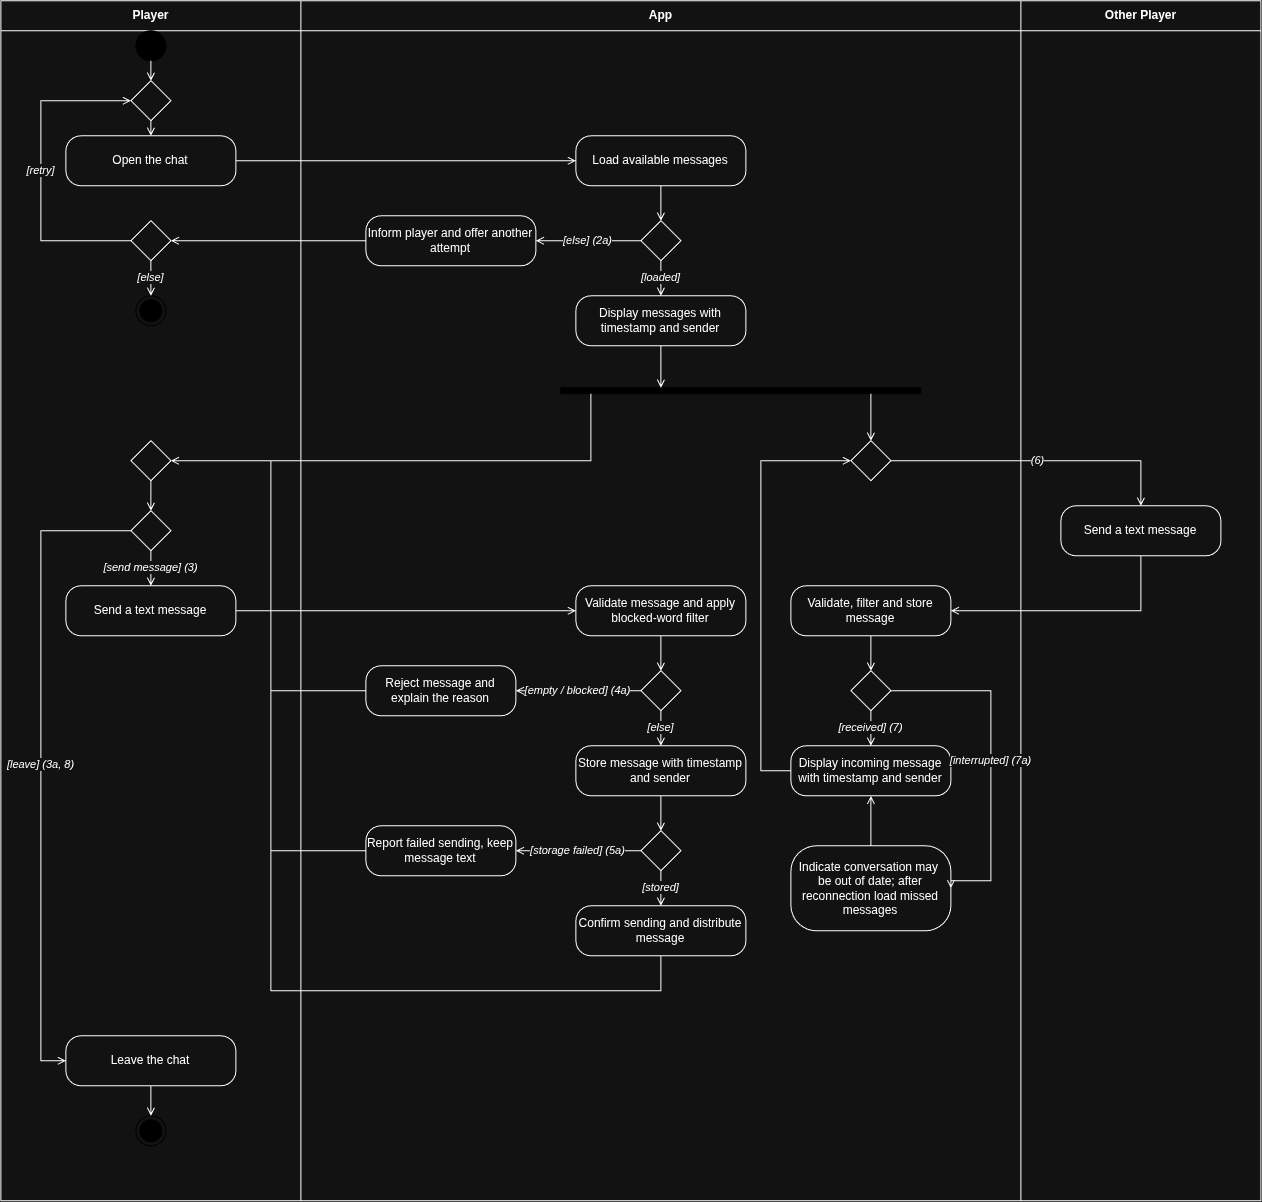

The diagram above was exported from draw.io. Its source (the exported page's mxGraphModel, read from the mxfile embedded in the PNG):
<mxGraphModel dx="2463" dy="1253" grid="1" gridSize="10" guides="1" tooltips="1" connect="1" arrows="1" fold="1" page="1" pageScale="1" pageWidth="1320" pageHeight="1260" math="0" shadow="0">
  <root>
    <mxCell id="0" />
    <mxCell id="1" parent="0" />
    <mxCell id="c1" parent="1" style="swimlane;startSize=30;html=1;fontStyle=1;" value="Player" vertex="1">
      <mxGeometry height="1200" width="300" x="40" y="40" as="geometry" />
    </mxCell>
    <mxCell id="c2" parent="1" style="swimlane;startSize=30;html=1;fontStyle=1;" value="App" vertex="1">
      <mxGeometry height="1200" width="720" x="340" y="40" as="geometry" />
    </mxCell>
    <mxCell id="c3" parent="1" style="swimlane;startSize=30;html=1;fontStyle=1;" value="Other Player" vertex="1">
      <mxGeometry height="1200" width="240" x="1060" y="40" as="geometry" />
    </mxCell>
    <mxCell id="st" parent="1" style="ellipse;html=1;aspect=fixed;fillColor=#000000;strokeColor=#000000;" value="" vertex="1">
      <mxGeometry height="30" width="30" x="175" y="70" as="geometry" />
    </mxCell>
    <mxCell id="m0" parent="1" style="rhombus;whiteSpace=wrap;html=1;" value="" vertex="1">
      <mxGeometry height="40" width="40" x="170" y="120" as="geometry" />
    </mxCell>
    <mxCell id="open" parent="1" style="rounded=1;arcSize=30;whiteSpace=wrap;html=1;" value="Open the chat" vertex="1">
      <mxGeometry height="50" width="170" x="105" y="175" as="geometry" />
    </mxCell>
    <mxCell id="load" parent="1" style="rounded=1;arcSize=30;whiteSpace=wrap;html=1;" value="Load available messages" vertex="1">
      <mxGeometry height="50" width="170" x="615" y="175" as="geometry" />
    </mxCell>
    <mxCell id="d1" parent="1" style="rhombus;whiteSpace=wrap;html=1;" value="" vertex="1">
      <mxGeometry height="40" width="40" x="680" y="260" as="geometry" />
    </mxCell>
    <mxCell id="err" parent="1" style="rounded=1;arcSize=30;whiteSpace=wrap;html=1;" value="Inform player and offer another attempt" vertex="1">
      <mxGeometry height="50" width="170" x="405" y="255" as="geometry" />
    </mxCell>
    <mxCell id="d2" parent="1" style="rhombus;whiteSpace=wrap;html=1;" value="" vertex="1">
      <mxGeometry height="40" width="40" x="170" y="260" as="geometry" />
    </mxCell>
    <mxCell id="f1" parent="1" style="ellipse;html=1;shape=endState;aspect=fixed;fillColor=#000000;strokeColor=#000000;" value="" vertex="1">
      <mxGeometry height="30" width="30" x="175" y="335" as="geometry" />
    </mxCell>
    <mxCell id="show" parent="1" style="rounded=1;arcSize=30;whiteSpace=wrap;html=1;" value="Display messages with timestamp and sender" vertex="1">
      <mxGeometry height="50" width="170" x="615" y="335" as="geometry" />
    </mxCell>
    <mxCell id="fork" parent="1" style="html=1;points=[];perimeter=orthogonalPerimeter;fillColor=#000000;strokeColor=#000000;" value="" vertex="1">
      <mxGeometry height="6" width="360" x="600" y="427" as="geometry" />
    </mxCell>
    <mxCell id="m1" parent="1" style="rhombus;whiteSpace=wrap;html=1;" value="" vertex="1">
      <mxGeometry height="40" width="40" x="170" y="480" as="geometry" />
    </mxCell>
    <mxCell id="d3" parent="1" style="rhombus;whiteSpace=wrap;html=1;" value="" vertex="1">
      <mxGeometry height="40" width="40" x="170" y="550" as="geometry" />
    </mxCell>
    <mxCell id="send" parent="1" style="rounded=1;arcSize=30;whiteSpace=wrap;html=1;" value="Send a text message" vertex="1">
      <mxGeometry height="50" width="170" x="105" y="625" as="geometry" />
    </mxCell>
    <mxCell id="val" parent="1" style="rounded=1;arcSize=30;whiteSpace=wrap;html=1;" value="Validate message and apply blocked-word filter" vertex="1">
      <mxGeometry height="50" width="170" x="615" y="625" as="geometry" />
    </mxCell>
    <mxCell id="d4" parent="1" style="rhombus;whiteSpace=wrap;html=1;" value="" vertex="1">
      <mxGeometry height="40" width="40" x="680" y="710" as="geometry" />
    </mxCell>
    <mxCell id="rej" parent="1" style="rounded=1;arcSize=30;whiteSpace=wrap;html=1;" value="Reject message and explain the reason" vertex="1">
      <mxGeometry height="50" width="150" x="405" y="705" as="geometry" />
    </mxCell>
    <mxCell id="store" parent="1" style="rounded=1;arcSize=30;whiteSpace=wrap;html=1;" value="Store message with timestamp and sender" vertex="1">
      <mxGeometry height="50" width="170" x="615" y="785" as="geometry" />
    </mxCell>
    <mxCell id="d5" parent="1" style="rhombus;whiteSpace=wrap;html=1;" value="" vertex="1">
      <mxGeometry height="40" width="40" x="680" y="870" as="geometry" />
    </mxCell>
    <mxCell id="fail" parent="1" style="rounded=1;arcSize=30;whiteSpace=wrap;html=1;" value="Report failed sending, keep message text" vertex="1">
      <mxGeometry height="50" width="150" x="405" y="865" as="geometry" />
    </mxCell>
    <mxCell id="conf" parent="1" style="rounded=1;arcSize=30;whiteSpace=wrap;html=1;" value="Confirm sending and distribute message" vertex="1">
      <mxGeometry height="50" width="170" x="615" y="945" as="geometry" />
    </mxCell>
    <mxCell id="leave" parent="1" style="rounded=1;arcSize=30;whiteSpace=wrap;html=1;" value="Leave the chat" vertex="1">
      <mxGeometry height="50" width="170" x="105" y="1075" as="geometry" />
    </mxCell>
    <mxCell id="f2" parent="1" style="ellipse;html=1;shape=endState;aspect=fixed;fillColor=#000000;strokeColor=#000000;" value="" vertex="1">
      <mxGeometry height="30" width="30" x="175" y="1155" as="geometry" />
    </mxCell>
    <mxCell id="m3" parent="1" style="rhombus;whiteSpace=wrap;html=1;" value="" vertex="1">
      <mxGeometry height="40" width="40" x="890" y="480" as="geometry" />
    </mxCell>
    <mxCell id="osend" parent="1" style="rounded=1;arcSize=30;whiteSpace=wrap;html=1;" value="Send a text message" vertex="1">
      <mxGeometry height="50" width="160" x="1100" y="545" as="geometry" />
    </mxCell>
    <mxCell id="ostore" parent="1" style="rounded=1;arcSize=30;whiteSpace=wrap;html=1;" value="Validate, filter and store message" vertex="1">
      <mxGeometry height="50" width="160" x="830" y="625" as="geometry" />
    </mxCell>
    <mxCell id="d6" parent="1" style="rhombus;whiteSpace=wrap;html=1;" value="" vertex="1">
      <mxGeometry height="40" width="40" x="890" y="710" as="geometry" />
    </mxCell>
    <mxCell id="inc" parent="1" style="rounded=1;arcSize=30;whiteSpace=wrap;html=1;" value="Display incoming message with timestamp and sender" vertex="1">
      <mxGeometry height="50" width="160" x="830" y="785" as="geometry" />
    </mxCell>
    <mxCell id="miss" parent="1" style="rounded=1;arcSize=30;whiteSpace=wrap;html=1;" value="Indicate conversation may&amp;nbsp;&lt;div&gt;be out of date; after reconnection load missed messages&lt;/div&gt;" vertex="1">
      <mxGeometry height="85" width="160" x="830" y="885" as="geometry" />
    </mxCell>
    <mxCell id="e4" edge="1" parent="1" source="st" style="edgeStyle=orthogonalEdgeStyle;rounded=0;html=1;endArrow=open;endFill=0;exitX=0.5;exitY=1;exitDx=0;exitDy=0;entryX=0.5;entryY=0;entryDx=0;entryDy=0;" target="m0" value="">
      <mxGeometry relative="1" as="geometry" />
    </mxCell>
    <mxCell id="e5" edge="1" parent="1" source="m0" style="edgeStyle=orthogonalEdgeStyle;rounded=0;html=1;endArrow=open;endFill=0;exitX=0.5;exitY=1;exitDx=0;exitDy=0;entryX=0.5;entryY=0;entryDx=0;entryDy=0;" target="open" value="">
      <mxGeometry relative="1" as="geometry" />
    </mxCell>
    <mxCell id="e6" edge="1" parent="1" source="open" style="edgeStyle=orthogonalEdgeStyle;rounded=0;html=1;endArrow=open;endFill=0;exitX=1;exitY=0.5;exitDx=0;exitDy=0;entryX=0;entryY=0.5;entryDx=0;entryDy=0;" target="load" value="">
      <mxGeometry relative="1" as="geometry" />
    </mxCell>
    <mxCell id="e7" edge="1" parent="1" source="load" style="edgeStyle=orthogonalEdgeStyle;rounded=0;html=1;endArrow=open;endFill=0;exitX=0.5;exitY=1;exitDx=0;exitDy=0;entryX=0.5;entryY=0;entryDx=0;entryDy=0;" target="d1" value="">
      <mxGeometry relative="1" as="geometry" />
    </mxCell>
    <mxCell id="e8" edge="1" parent="1" source="d1" style="edgeStyle=orthogonalEdgeStyle;rounded=0;html=1;endArrow=open;endFill=0;exitX=0.5;exitY=1;exitDx=0;exitDy=0;entryX=0.5;entryY=0;entryDx=0;entryDy=0;fontStyle=2;labelBackgroundColor=default;" target="show" value="[loaded]">
      <mxGeometry relative="1" as="geometry" />
    </mxCell>
    <mxCell id="e9" edge="1" parent="1" source="d1" style="edgeStyle=orthogonalEdgeStyle;rounded=0;html=1;endArrow=open;endFill=0;exitX=0;exitY=0.5;exitDx=0;exitDy=0;entryX=1;entryY=0.5;entryDx=0;entryDy=0;fontStyle=2;labelBackgroundColor=default;" target="err" value="[else] (2a)">
      <mxGeometry relative="1" as="geometry" />
    </mxCell>
    <mxCell id="e10" edge="1" parent="1" source="err" style="edgeStyle=orthogonalEdgeStyle;rounded=0;html=1;endArrow=open;endFill=0;exitX=0;exitY=0.5;exitDx=0;exitDy=0;entryX=1;entryY=0.5;entryDx=0;entryDy=0;" target="d2" value="">
      <mxGeometry relative="1" as="geometry" />
    </mxCell>
    <mxCell id="e11" edge="1" parent="1" source="d2" style="edgeStyle=orthogonalEdgeStyle;rounded=0;html=1;endArrow=open;endFill=0;exitX=0;exitY=0.5;exitDx=0;exitDy=0;entryX=0;entryY=0.5;entryDx=0;entryDy=0;fontStyle=2;labelBackgroundColor=default;" target="m0" value="[retry]">
      <mxGeometry relative="1" as="geometry">
        <Array as="points">
          <mxPoint x="80" y="280" />
          <mxPoint x="80" y="140" />
        </Array>
      </mxGeometry>
    </mxCell>
    <mxCell id="e12" edge="1" parent="1" source="d2" style="edgeStyle=orthogonalEdgeStyle;rounded=0;html=1;endArrow=open;endFill=0;exitX=0.5;exitY=1;exitDx=0;exitDy=0;entryX=0.5;entryY=0;entryDx=0;entryDy=0;fontStyle=2;labelBackgroundColor=default;" target="f1" value="[else]">
      <mxGeometry relative="1" as="geometry" />
    </mxCell>
    <mxCell id="e13" edge="1" parent="1" source="show" style="edgeStyle=orthogonalEdgeStyle;rounded=0;html=1;endArrow=open;endFill=0;exitX=0.5;exitY=1;exitDx=0;exitDy=0;entryX=0.2778;entryY=0;entryDx=0;entryDy=0;" target="fork" value="">
      <mxGeometry relative="1" as="geometry" />
    </mxCell>
    <mxCell id="e14" edge="1" parent="1" source="fork" style="edgeStyle=orthogonalEdgeStyle;rounded=0;html=1;endArrow=open;endFill=0;exitX=0.0833;exitY=1;exitDx=0;exitDy=0;entryX=1;entryY=0.5;entryDx=0;entryDy=0;" target="m1" value="">
      <mxGeometry relative="1" as="geometry">
        <Array as="points">
          <mxPoint x="630" y="500" />
        </Array>
      </mxGeometry>
    </mxCell>
    <mxCell id="e15" edge="1" parent="1" source="m1" style="edgeStyle=orthogonalEdgeStyle;rounded=0;html=1;endArrow=open;endFill=0;exitX=0.5;exitY=1;exitDx=0;exitDy=0;entryX=0.5;entryY=0;entryDx=0;entryDy=0;" target="d3" value="">
      <mxGeometry relative="1" as="geometry" />
    </mxCell>
    <mxCell id="e16" edge="1" parent="1" source="d3" style="edgeStyle=orthogonalEdgeStyle;rounded=0;html=1;endArrow=open;endFill=0;exitX=0.5;exitY=1;exitDx=0;exitDy=0;entryX=0.5;entryY=0;entryDx=0;entryDy=0;fontStyle=2;labelBackgroundColor=default;" target="send" value="[send message] (3)">
      <mxGeometry relative="1" as="geometry" />
    </mxCell>
    <mxCell id="e17" edge="1" parent="1" source="d3" style="edgeStyle=orthogonalEdgeStyle;rounded=0;html=1;endArrow=open;endFill=0;exitX=0;exitY=0.5;exitDx=0;exitDy=0;entryX=0;entryY=0.5;entryDx=0;entryDy=0;fontStyle=2;labelBackgroundColor=default;" target="leave" value="[leave] (3a, 8)">
      <mxGeometry relative="1" as="geometry">
        <Array as="points">
          <mxPoint x="80" y="570" />
          <mxPoint x="80" y="1100" />
        </Array>
      </mxGeometry>
    </mxCell>
    <mxCell id="e18" edge="1" parent="1" source="send" style="edgeStyle=orthogonalEdgeStyle;rounded=0;html=1;endArrow=open;endFill=0;exitX=1;exitY=0.5;exitDx=0;exitDy=0;entryX=0;entryY=0.5;entryDx=0;entryDy=0;" target="val" value="">
      <mxGeometry relative="1" as="geometry" />
    </mxCell>
    <mxCell id="e19" edge="1" parent="1" source="val" style="edgeStyle=orthogonalEdgeStyle;rounded=0;html=1;endArrow=open;endFill=0;exitX=0.5;exitY=1;exitDx=0;exitDy=0;entryX=0.5;entryY=0;entryDx=0;entryDy=0;" target="d4" value="">
      <mxGeometry relative="1" as="geometry" />
    </mxCell>
    <mxCell id="e20" edge="1" parent="1" source="d4" style="edgeStyle=orthogonalEdgeStyle;rounded=0;html=1;endArrow=open;endFill=0;exitX=0;exitY=0.5;exitDx=0;exitDy=0;entryX=1;entryY=0.5;entryDx=0;entryDy=0;fontStyle=2;labelBackgroundColor=default;" target="rej" value="[empty / blocked] (4a)">
      <mxGeometry relative="1" as="geometry" />
    </mxCell>
    <mxCell id="e21" edge="1" parent="1" source="d4" style="edgeStyle=orthogonalEdgeStyle;rounded=0;html=1;endArrow=open;endFill=0;exitX=0.5;exitY=1;exitDx=0;exitDy=0;entryX=0.5;entryY=0;entryDx=0;entryDy=0;fontStyle=2;labelBackgroundColor=default;" target="store" value="[else]">
      <mxGeometry relative="1" as="geometry" />
    </mxCell>
    <mxCell id="e22" edge="1" parent="1" source="store" style="edgeStyle=orthogonalEdgeStyle;rounded=0;html=1;endArrow=open;endFill=0;exitX=0.5;exitY=1;exitDx=0;exitDy=0;entryX=0.5;entryY=0;entryDx=0;entryDy=0;" target="d5" value="">
      <mxGeometry relative="1" as="geometry" />
    </mxCell>
    <mxCell id="e23" edge="1" parent="1" source="d5" style="edgeStyle=orthogonalEdgeStyle;rounded=0;html=1;endArrow=open;endFill=0;exitX=0;exitY=0.5;exitDx=0;exitDy=0;entryX=1;entryY=0.5;entryDx=0;entryDy=0;fontStyle=2;labelBackgroundColor=default;" target="fail" value="[storage failed] (5a)">
      <mxGeometry relative="1" as="geometry" />
    </mxCell>
    <mxCell id="e24" edge="1" parent="1" source="d5" style="edgeStyle=orthogonalEdgeStyle;rounded=0;html=1;endArrow=open;endFill=0;exitX=0.5;exitY=1;exitDx=0;exitDy=0;entryX=0.5;entryY=0;entryDx=0;entryDy=0;fontStyle=2;labelBackgroundColor=default;" target="conf" value="[stored]">
      <mxGeometry relative="1" as="geometry" />
    </mxCell>
    <mxCell id="e25" edge="1" parent="1" source="rej" style="edgeStyle=orthogonalEdgeStyle;rounded=0;html=1;endArrow=open;endFill=0;exitX=0;exitY=0.5;exitDx=0;exitDy=0;entryX=1;entryY=0.5;entryDx=0;entryDy=0;" target="m1" value="">
      <mxGeometry relative="1" as="geometry">
        <Array as="points">
          <mxPoint x="310" y="730" />
          <mxPoint x="310" y="500" />
        </Array>
      </mxGeometry>
    </mxCell>
    <mxCell id="e26" edge="1" parent="1" source="fail" style="edgeStyle=orthogonalEdgeStyle;rounded=0;html=1;endArrow=open;endFill=0;exitX=0;exitY=0.5;exitDx=0;exitDy=0;entryX=1;entryY=0.5;entryDx=0;entryDy=0;" target="m1" value="">
      <mxGeometry relative="1" as="geometry">
        <Array as="points">
          <mxPoint x="310" y="890" />
          <mxPoint x="310" y="500" />
        </Array>
      </mxGeometry>
    </mxCell>
    <mxCell id="e27" edge="1" parent="1" source="conf" style="edgeStyle=orthogonalEdgeStyle;rounded=0;html=1;endArrow=open;endFill=0;exitX=0.5;exitY=1;exitDx=0;exitDy=0;entryX=1;entryY=0.5;entryDx=0;entryDy=0;" target="m1" value="">
      <mxGeometry relative="1" as="geometry">
        <Array as="points">
          <mxPoint x="700" y="1030" />
          <mxPoint x="310" y="1030" />
          <mxPoint x="310" y="500" />
        </Array>
      </mxGeometry>
    </mxCell>
    <mxCell id="e28" edge="1" parent="1" source="leave" style="edgeStyle=orthogonalEdgeStyle;rounded=0;html=1;endArrow=open;endFill=0;exitX=0.5;exitY=1;exitDx=0;exitDy=0;entryX=0.5;entryY=0;entryDx=0;entryDy=0;" target="f2" value="">
      <mxGeometry relative="1" as="geometry" />
    </mxCell>
    <mxCell id="e29" edge="1" parent="1" source="fork" style="edgeStyle=orthogonalEdgeStyle;rounded=0;html=1;endArrow=open;endFill=0;exitX=0.8611;exitY=1;exitDx=0;exitDy=0;entryX=0.5;entryY=0;entryDx=0;entryDy=0;" target="m3" value="">
      <mxGeometry relative="1" as="geometry" />
    </mxCell>
    <mxCell id="e30" edge="1" parent="1" source="m3" style="edgeStyle=orthogonalEdgeStyle;rounded=0;html=1;endArrow=open;endFill=0;exitX=1;exitY=0.5;exitDx=0;exitDy=0;entryX=0.5;entryY=0;entryDx=0;entryDy=0;fontStyle=2;labelBackgroundColor=default;" target="osend" value="(6)">
      <mxGeometry relative="1" as="geometry">
        <Array as="points">
          <mxPoint x="1180" y="500" />
        </Array>
      </mxGeometry>
    </mxCell>
    <mxCell id="e31" edge="1" parent="1" source="osend" style="edgeStyle=orthogonalEdgeStyle;rounded=0;html=1;endArrow=open;endFill=0;exitX=0.5;exitY=1;exitDx=0;exitDy=0;entryX=1;entryY=0.5;entryDx=0;entryDy=0;" target="ostore" value="">
      <mxGeometry relative="1" as="geometry">
        <Array as="points">
          <mxPoint x="1180" y="650" />
        </Array>
      </mxGeometry>
    </mxCell>
    <mxCell id="e32" edge="1" parent="1" source="ostore" style="edgeStyle=orthogonalEdgeStyle;rounded=0;html=1;endArrow=open;endFill=0;exitX=0.5;exitY=1;exitDx=0;exitDy=0;entryX=0.5;entryY=0;entryDx=0;entryDy=0;" target="d6" value="">
      <mxGeometry relative="1" as="geometry" />
    </mxCell>
    <mxCell id="e33" edge="1" parent="1" source="d6" style="edgeStyle=orthogonalEdgeStyle;rounded=0;html=1;endArrow=open;endFill=0;exitX=0.5;exitY=1;exitDx=0;exitDy=0;entryX=0.5;entryY=0;entryDx=0;entryDy=0;fontStyle=2;labelBackgroundColor=default;" target="inc" value="[received] (7)">
      <mxGeometry relative="1" as="geometry" />
    </mxCell>
    <mxCell id="e34" edge="1" parent="1" source="d6" style="edgeStyle=orthogonalEdgeStyle;rounded=0;html=1;endArrow=open;endFill=0;exitX=1;exitY=0.5;exitDx=0;exitDy=0;entryX=1;entryY=0.5;entryDx=0;entryDy=0;fontStyle=2;labelBackgroundColor=default;" target="miss" value="[interrupted] (7a)">
      <mxGeometry relative="1" as="geometry">
        <Array as="points">
          <mxPoint x="1030" y="730" />
          <mxPoint x="1030" y="920" />
        </Array>
      </mxGeometry>
    </mxCell>
    <mxCell id="e35" edge="1" parent="1" source="miss" style="edgeStyle=orthogonalEdgeStyle;rounded=0;html=1;endArrow=open;endFill=0;exitX=0.5;exitY=0;exitDx=0;exitDy=0;entryX=0.5;entryY=1;entryDx=0;entryDy=0;" target="inc" value="">
      <mxGeometry relative="1" as="geometry" />
    </mxCell>
    <mxCell id="e36" edge="1" parent="1" source="inc" style="edgeStyle=orthogonalEdgeStyle;rounded=0;html=1;endArrow=open;endFill=0;exitX=0;exitY=0.5;exitDx=0;exitDy=0;entryX=0;entryY=0.5;entryDx=0;entryDy=0;" target="m3" value="">
      <mxGeometry relative="1" as="geometry">
        <Array as="points">
          <mxPoint x="800" y="810" />
          <mxPoint x="800" y="500" />
        </Array>
      </mxGeometry>
    </mxCell>
  </root>
</mxGraphModel>